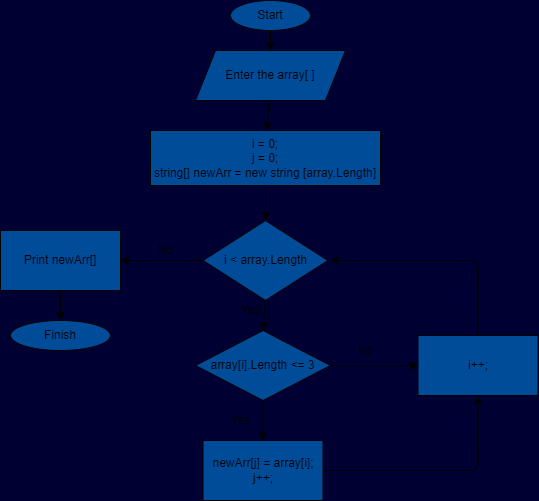

The diagram above was exported from draw.io. Its source (the exported page's mxGraphModel, read from the mxfile embedded in the PNG):
<mxGraphModel dx="636" dy="333" grid="1" gridSize="10" guides="1" tooltips="1" connect="1" arrows="1" fold="1" page="1" pageScale="1" pageWidth="827" pageHeight="1169" background="#000033" math="0" shadow="0">
  <root>
    <mxCell id="0" />
    <mxCell id="1" parent="0" />
    <mxCell id="4" value="" style="edgeStyle=none;html=1;fillColor=#004C99;" edge="1" parent="1" source="2" target="3">
      <mxGeometry relative="1" as="geometry" />
    </mxCell>
    <mxCell id="2" value="Start" style="ellipse;whiteSpace=wrap;html=1;fillColor=#004C99;" vertex="1" parent="1">
      <mxGeometry x="250" width="80" height="30" as="geometry" />
    </mxCell>
    <mxCell id="6" value="" style="edgeStyle=none;html=1;fillColor=#004C99;" edge="1" parent="1" source="3" target="5">
      <mxGeometry relative="1" as="geometry" />
    </mxCell>
    <mxCell id="3" value="Enter the array[ ]" style="shape=parallelogram;perimeter=parallelogramPerimeter;whiteSpace=wrap;html=1;fixedSize=1;fillColor=#004C99;" vertex="1" parent="1">
      <mxGeometry x="215" y="50" width="150" height="50" as="geometry" />
    </mxCell>
    <mxCell id="8" value="" style="edgeStyle=none;html=1;fillColor=#004C99;" edge="1" parent="1" source="5" target="7">
      <mxGeometry relative="1" as="geometry" />
    </mxCell>
    <mxCell id="5" value="i = 0;&lt;br&gt;j = 0;&lt;br&gt;string[] newArr = new string [array.Length]" style="whiteSpace=wrap;html=1;fillColor=#004C99;" vertex="1" parent="1">
      <mxGeometry x="170" y="130" width="230" height="55" as="geometry" />
    </mxCell>
    <mxCell id="10" value="" style="edgeStyle=none;html=1;fillColor=#004C99;" edge="1" parent="1" source="7" target="9">
      <mxGeometry relative="1" as="geometry" />
    </mxCell>
    <mxCell id="18" value="" style="edgeStyle=none;html=1;fillColor=#004C99;" edge="1" parent="1" source="7" target="17">
      <mxGeometry relative="1" as="geometry" />
    </mxCell>
    <mxCell id="7" value="i &amp;lt; array.Length" style="rhombus;whiteSpace=wrap;html=1;fillColor=#004C99;" vertex="1" parent="1">
      <mxGeometry x="222.5" y="220" width="125" height="80" as="geometry" />
    </mxCell>
    <mxCell id="12" value="" style="edgeStyle=none;html=1;fillColor=#004C99;" edge="1" parent="1" source="9" target="11">
      <mxGeometry relative="1" as="geometry" />
    </mxCell>
    <mxCell id="14" value="" style="edgeStyle=none;html=1;fillColor=#004C99;" edge="1" parent="1" source="9" target="13">
      <mxGeometry relative="1" as="geometry" />
    </mxCell>
    <mxCell id="9" value="array[i].Length &amp;lt;= 3" style="rhombus;whiteSpace=wrap;html=1;fillColor=#004C99;" vertex="1" parent="1">
      <mxGeometry x="215" y="330" width="135" height="70" as="geometry" />
    </mxCell>
    <mxCell id="15" style="edgeStyle=none;html=1;exitX=1;exitY=0.5;exitDx=0;exitDy=0;entryX=0.5;entryY=1;entryDx=0;entryDy=0;fillColor=#004C99;" edge="1" parent="1" source="11" target="13">
      <mxGeometry relative="1" as="geometry">
        <Array as="points">
          <mxPoint x="498" y="470" />
        </Array>
      </mxGeometry>
    </mxCell>
    <mxCell id="11" value="newArr[j] = array[i];&lt;br&gt;j++;" style="whiteSpace=wrap;html=1;fillColor=#004C99;" vertex="1" parent="1">
      <mxGeometry x="222.5" y="440" width="120" height="60" as="geometry" />
    </mxCell>
    <mxCell id="16" style="edgeStyle=none;html=1;exitX=0.5;exitY=0;exitDx=0;exitDy=0;fillColor=#004C99;" edge="1" parent="1" source="13">
      <mxGeometry relative="1" as="geometry">
        <mxPoint x="350" y="260" as="targetPoint" />
        <Array as="points">
          <mxPoint x="498" y="260" />
        </Array>
      </mxGeometry>
    </mxCell>
    <mxCell id="13" value="i++;" style="whiteSpace=wrap;html=1;fillColor=#004C99;" vertex="1" parent="1">
      <mxGeometry x="437.5" y="335" width="120" height="60" as="geometry" />
    </mxCell>
    <mxCell id="20" value="" style="edgeStyle=none;html=1;fillColor=#004C99;" edge="1" parent="1" source="17" target="19">
      <mxGeometry relative="1" as="geometry" />
    </mxCell>
    <mxCell id="17" value="Print newArr[]" style="whiteSpace=wrap;html=1;fillColor=#004C99;" vertex="1" parent="1">
      <mxGeometry x="20" y="230" width="120" height="60" as="geometry" />
    </mxCell>
    <mxCell id="19" value="Finish" style="ellipse;whiteSpace=wrap;html=1;fillColor=#004C99;" vertex="1" parent="1">
      <mxGeometry x="30" y="320" width="100" height="30" as="geometry" />
    </mxCell>
    <mxCell id="21" value="Yes&lt;br&gt;" style="text;html=1;align=center;verticalAlign=middle;resizable=0;points=[];autosize=1;strokeColor=none;fillColor=none;" vertex="1" parent="1">
      <mxGeometry x="250" y="300" width="40" height="20" as="geometry" />
    </mxCell>
    <mxCell id="22" value="No&lt;br&gt;" style="text;html=1;align=center;verticalAlign=middle;resizable=0;points=[];autosize=1;strokeColor=none;fillColor=none;" vertex="1" parent="1">
      <mxGeometry x="370" y="340" width="30" height="20" as="geometry" />
    </mxCell>
    <mxCell id="23" value="Yes&lt;br&gt;" style="text;html=1;align=center;verticalAlign=middle;resizable=0;points=[];autosize=1;strokeColor=none;fillColor=none;" vertex="1" parent="1">
      <mxGeometry x="240" y="410" width="40" height="20" as="geometry" />
    </mxCell>
    <mxCell id="24" value="No&lt;br&gt;" style="text;html=1;align=center;verticalAlign=middle;resizable=0;points=[];autosize=1;strokeColor=none;fillColor=none;" vertex="1" parent="1">
      <mxGeometry x="170" y="240" width="30" height="20" as="geometry" />
    </mxCell>
  </root>
</mxGraphModel>